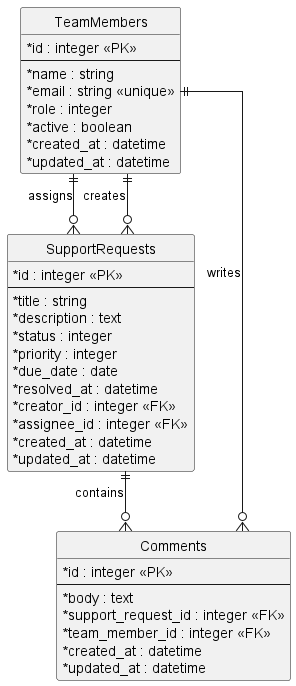

The diagram above was rendered by PlantUML. Its source (embedded in the PNG):
@startuml
hide circle
skinparam linetype ortho
skinparam classAttributeIconSize 0

entity TeamMembers {
  * id : integer <<PK>>
  --
  * name : string
  * email : string <<unique>>
  * role : integer
  * active : boolean
  * created_at : datetime
  * updated_at : datetime
}

entity SupportRequests {
  * id : integer <<PK>>
  --
  * title : string
  * description : text
  * status : integer
  * priority : integer
  * due_date : date
  * resolved_at : datetime
  * creator_id : integer <<FK>>
  * assignee_id : integer <<FK>>
  * created_at : datetime
  * updated_at : datetime
}

entity Comments {
  * id : integer <<PK>>
  --
  * body : text
  * support_request_id : integer <<FK>>
  * team_member_id : integer <<FK>>
  * created_at : datetime
  * updated_at : datetime
}

TeamMembers ||--o{ SupportRequests : creates
TeamMembers ||--o{ SupportRequests : assigns
TeamMembers ||--o{ Comments : writes
SupportRequests ||--o{ Comments : contains
@enduml